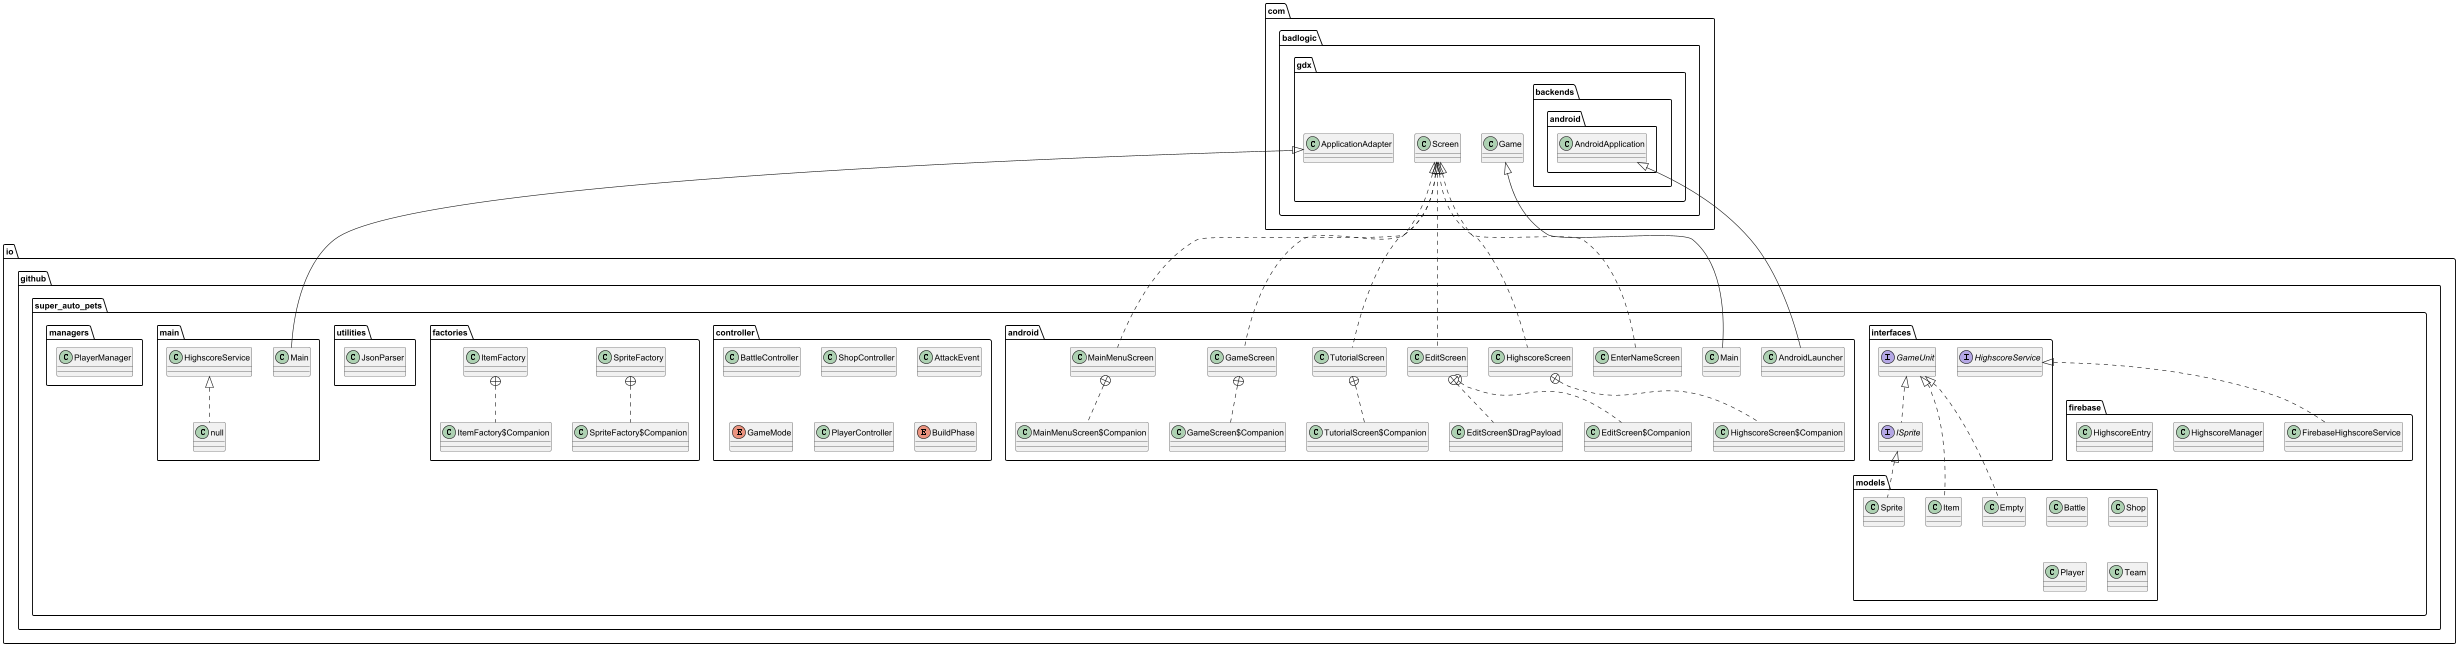

The diagram above was rendered by PlantUML. Its source (embedded in the PNG):
@startuml
interface io.github.super_auto_pets.interfaces.GameUnit {
}
class io.github.super_auto_pets.android.AndroidLauncher {
}
class io.github.super_auto_pets.models.Sprite {
}
class io.github.super_auto_pets.controller.BattleController {
}
class io.github.super_auto_pets.models.Battle {
}
class io.github.super_auto_pets.android.EnterNameScreen {
}
class io.github.super_auto_pets.firebase.FirebaseHighscoreService {
}
class io.github.super_auto_pets.factories.SpriteFactory$Companion {
}
class io.github.super_auto_pets.factories.SpriteFactory {
}
class io.github.super_auto_pets.controller.ShopController {
}
class io.github.super_auto_pets.firebase.HighscoreManager {
}
interface io.github.super_auto_pets.interfaces.HighscoreService {
}
class io.github.super_auto_pets.android.Main {
}
class io.github.super_auto_pets.android.EditScreen$Companion {
}
class io.github.super_auto_pets.android.EditScreen$DragPayload {
}
class io.github.super_auto_pets.android.EditScreen {
}
class io.github.super_auto_pets.android.TutorialScreen$Companion {
}
class io.github.super_auto_pets.android.TutorialScreen {
}
class io.github.super_auto_pets.android.GameScreen$Companion {
}
class io.github.super_auto_pets.android.GameScreen {
}
class io.github.super_auto_pets.utilities.JsonParser {
}
class io.github.super_auto_pets.controller.AttackEvent {
}
class io.github.super_auto_pets.models.Shop {
}
class io.github.super_auto_pets.models.Item {
}
class io.github.super_auto_pets.models.Player {
}
class io.github.super_auto_pets.models.Team {
}
enum io.github.super_auto_pets.controller.GameMode {
}
class io.github.super_auto_pets.android.MainMenuScreen$Companion {
}
class io.github.super_auto_pets.android.MainMenuScreen {
}
class io.github.super_auto_pets.models.Empty {
}
class io.github.super_auto_pets.firebase.HighscoreEntry {
}
class io.github.super_auto_pets.controller.PlayerController {
}
class io.github.super_auto_pets.main.Main {
}
class io.github.super_auto_pets.main.null {
}
enum io.github.super_auto_pets.controller.BuildPhase {
}
interface io.github.super_auto_pets.interfaces.ISprite {
}
class io.github.super_auto_pets.managers.PlayerManager {
}
class io.github.super_auto_pets.factories.ItemFactory$Companion {
}
class io.github.super_auto_pets.factories.ItemFactory {
}
class io.github.super_auto_pets.android.HighscoreScreen$Companion {
}
class io.github.super_auto_pets.android.HighscoreScreen {
}


com.badlogic.gdx.backends.android.AndroidApplication <|-- io.github.super_auto_pets.android.AndroidLauncher
io.github.super_auto_pets.interfaces.ISprite <|.. io.github.super_auto_pets.models.Sprite
com.badlogic.gdx.Screen <|.. io.github.super_auto_pets.android.EnterNameScreen
io.github.super_auto_pets.interfaces.HighscoreService <|.. io.github.super_auto_pets.firebase.FirebaseHighscoreService
io.github.super_auto_pets.factories.SpriteFactory +.. io.github.super_auto_pets.factories.SpriteFactory$Companion
com.badlogic.gdx.Game <|-- io.github.super_auto_pets.android.Main
io.github.super_auto_pets.android.EditScreen +.. io.github.super_auto_pets.android.EditScreen$Companion
io.github.super_auto_pets.android.EditScreen +.. io.github.super_auto_pets.android.EditScreen$DragPayload
com.badlogic.gdx.Screen <|.. io.github.super_auto_pets.android.EditScreen
io.github.super_auto_pets.android.TutorialScreen +.. io.github.super_auto_pets.android.TutorialScreen$Companion
com.badlogic.gdx.Screen <|.. io.github.super_auto_pets.android.TutorialScreen
io.github.super_auto_pets.android.GameScreen +.. io.github.super_auto_pets.android.GameScreen$Companion
com.badlogic.gdx.Screen <|.. io.github.super_auto_pets.android.GameScreen
io.github.super_auto_pets.interfaces.GameUnit <|.. io.github.super_auto_pets.models.Item
io.github.super_auto_pets.android.MainMenuScreen +.. io.github.super_auto_pets.android.MainMenuScreen$Companion
com.badlogic.gdx.Screen <|.. io.github.super_auto_pets.android.MainMenuScreen
io.github.super_auto_pets.interfaces.GameUnit <|.. io.github.super_auto_pets.models.Empty
com.badlogic.gdx.ApplicationAdapter <|-- io.github.super_auto_pets.main.Main
io.github.super_auto_pets.main.HighscoreService <|.. io.github.super_auto_pets.main.null
io.github.super_auto_pets.interfaces.GameUnit <|.. io.github.super_auto_pets.interfaces.ISprite
io.github.super_auto_pets.factories.ItemFactory +.. io.github.super_auto_pets.factories.ItemFactory$Companion
io.github.super_auto_pets.android.HighscoreScreen +.. io.github.super_auto_pets.android.HighscoreScreen$Companion
com.badlogic.gdx.Screen <|.. io.github.super_auto_pets.android.HighscoreScreen
@enduml